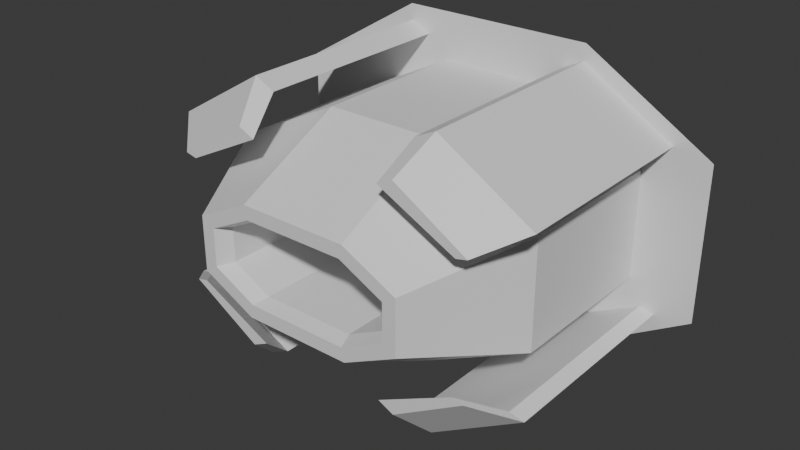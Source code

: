 # Source: BaseEngine.blend  (saved by Blender 4.5.90; exported with 4.5.12 LTS)
import bpy
from mathutils import Matrix  # noqa: F401  (used for matrix-valued properties, if any)

bpy.ops.wm.read_factory_settings(use_empty=True)
scene = bpy.context.scene
scene.name = 'Scene'

# ---- collections
col_collection = bpy.data.collections.new('Collection'); scene.collection.children.link(col_collection)

# ---- materials (node trees are filled in below, after node groups)
mat_material = bpy.data.materials.new('Material')
mat_material.alpha_threshold = 0.0
mat_material.roughness = 0.5
mat_material.line_color = (0.0, 0.0, 0.0, 1.0)

# ---- material node trees
mat_material.use_nodes = True; mat_material.node_tree.nodes.clear()
_N = mat_material.node_tree.nodes; _L = mat_material.node_tree.links
n0 = _N.new('ShaderNodeOutputMaterial'); n0.name = 'Material Output'; n0.location = (200, 100)
n1 = _N.new('ShaderNodeBsdfPrincipled'); n1.name = 'Principled BSDF'; n1.location = (-200, 100)
n1.inputs[3].default_value = 1.45
_L.new(n1.outputs[0], n0.inputs[0])
n0.is_active_output = True

# ---- world
world_world = bpy.data.worlds.new('World'); scene.world = world_world
world_world.use_nodes = True; world_world.node_tree.nodes.clear()
_N = world_world.node_tree.nodes; _L = world_world.node_tree.links
n0 = _N.new('ShaderNodeOutputWorld'); n0.name = 'World Output'; n0.location = (200, 100)
n1 = _N.new('ShaderNodeBackground'); n1.name = 'Background'; n1.location = (-200, 100)
n1.inputs[0].default_value = (0.05088, 0.05088, 0.05088, 1.0)
_L.new(n1.outputs[0], n0.inputs[0])
n0.is_active_output = True
world_world.color = (0.05088, 0.05088, 0.05088)
world_world.sun_shadow_jitter_overblur = 0.0

# ---- meshes
me_cube = bpy.data.meshes.new('Cube')
me_cube.from_pydata([(0.3, 0.09735, 0.1), (0.3, 0.09735, -0.1), (0.1753, -0.2, 0.03474), (0.1753, -0.2, -0.03474), (0.0, 0.0, 0.2), (0.0, 0.0, -0.2), (0.3, 0.0, -0.1), (0.3, 0.0, 0.1), (0.0, 0.09735, -0.2), (0.0, -0.2, 0.07532), (0.0, -0.2, -0.07532), (0.0, 0.09735, 0.2), (0.1, 0.0, 0.2), (0.09417, -0.2, -0.07532), (0.1, 0.0, -0.2), (0.1, 0.09735, 0.2), (0.1, 0.09735, -0.2), (0.09417, -0.2, 0.07532), (0.3, 0.3, 0.1), (0.3, 0.3, -0.1), (0.1, 0.3, 0.2), (0.1, 0.3, -0.2), (0.0, 0.3, -0.2), (0.0, 0.3, 0.2), (0.3232, 0.3, 0.1483), (0.3232, 0.3, -0.1483), (0.1407, 0.3, 0.2395), (0.1407, 0.3, -0.2395), (0.0, 0.3, -0.24), (0.0, 0.3, 0.24), (0.42, 0.3, 0.144), (0.42, 0.3, -0.144), (0.18, 0.3, 0.288), (0.18, 0.3, -0.288), (0.0, 0.3, -0.288), (0.0, 0.3, 0.288), (0.08, 0.3, 0.24), (0.32, 0.3, 0.12), (0.32, 0.3, -0.12), (0.08, 0.3, -0.24), (0.1786, 0.3, 0.2577), (0.1786, -0.08696, 0.2577), (0.3502, 0.3, 0.1547), (0.3502, 0.3, -0.1547), (0.1786, 0.3, -0.2577), (0.3502, -0.08696, 0.1547), (0.3502, -0.08696, -0.1547), (0.1786, -0.08696, -0.2577), (0.1407, -0.08696, 0.2395), (0.3232, -0.08696, 0.1483), (0.3232, -0.08696, -0.1483), (0.1407, -0.08696, -0.2395), (0.153, -0.1506, 0.1986), (0.2852, -0.1506, 0.1192), (0.2852, -0.1506, -0.1192), (0.153, -0.1506, -0.1986), (0.1238, -0.1506, 0.1846), (0.2645, -0.1506, 0.1143), (0.2645, -0.1506, -0.1143), (0.1238, -0.1506, -0.1846), (-0.3, 0.09735, 0.1), (-0.3, 0.09735, -0.1), (-0.1753, -0.2, 0.03474), (-0.1753, -0.2, -0.03474), (-0.3, 0.0, -0.1), (-0.3, 0.0, 0.1), (-0.1, 0.0, 0.2), (-0.09417, -0.2, -0.07532), (-0.1, 0.0, -0.2), (-0.1, 0.09735, 0.2), (-0.1, 0.09735, -0.2), (-0.09417, -0.2, 0.07532), (-0.3, 0.3, 0.1), (-0.3, 0.3, -0.1), (-0.1, 0.3, 0.2), (-0.1, 0.3, -0.2), (-0.3232, 0.3, 0.1483), (-0.3232, 0.3, -0.1483), (-0.1407, 0.3, 0.2395), (-0.1407, 0.3, -0.2395), (-0.42, 0.3, 0.144), (-0.42, 0.3, -0.144), (-0.18, 0.3, 0.288), (-0.18, 0.3, -0.288), (-0.08, 0.3, 0.24), (-0.32, 0.3, 0.12), (-0.32, 0.3, -0.12), (-0.08, 0.3, -0.24), (-0.1786, 0.3, 0.2577), (-0.1786, -0.08696, 0.2577), (-0.3502, 0.3, 0.1547), (-0.3502, 0.3, -0.1547), (-0.1786, 0.3, -0.2577), (-0.3502, -0.08696, 0.1547), (-0.3502, -0.08696, -0.1547), (-0.1786, -0.08696, -0.2577), (-0.1407, -0.08696, 0.2395), (-0.3232, -0.08696, 0.1483), (-0.3232, -0.08696, -0.1483), (-0.1407, -0.08696, -0.2395), (-0.153, -0.1506, 0.1986), (-0.2852, -0.1506, 0.1192), (-0.2852, -0.1506, -0.1192), (-0.153, -0.1506, -0.1986), (-0.1238, -0.1506, 0.1846), (-0.2645, -0.1506, 0.1143), (-0.2645, -0.1506, -0.1143), (-0.1238, -0.1506, -0.1846), (0.2, -0.2, 0.05), (0.2, -0.2, -0.05), (0.1, -0.2, -0.1), (0.1, -0.2, 0.1), (0.0, -0.2, 0.1), (0.0, -0.2, -0.1), (-0.2, -0.2, 0.05), (-0.2, -0.2, -0.05), (-0.1, -0.2, -0.1), (-0.1, -0.2, 0.1), (0.0, -0.1727, 0.06881), (0.0, -0.1727, -0.06881), (0.08604, -0.1727, 0.06881), (0.08604, -0.1727, -0.06881), (-0.08604, -0.1727, 0.06881), (-0.08604, -0.1727, -0.06881), (0.1602, -0.1727, 0.03174), (0.1602, -0.1727, -0.03174), (-0.1602, -0.1727, 0.03174), (-0.1602, -0.1727, -0.03174), (0.0, 0.03345, 0.06881), (0.0, 0.03345, -0.06881), (0.08604, 0.03345, 0.06881), (0.08604, 0.03345, -0.06881), (-0.08604, 0.03345, 0.06881), (-0.08604, 0.03345, -0.06881), (0.1602, 0.03345, 0.03174), (0.1602, 0.03345, -0.03174), (-0.1602, 0.03345, 0.03174), (-0.1602, 0.03345, -0.03174)], [], [(16, 1, 6, 14), (15, 11, 4, 12), (7, 12, 111, 108), (14, 6, 109, 110), (6, 7, 108, 109), (11, 15, 20, 23), (3, 2, 124, 125), (1, 0, 7, 6), (10, 13, 121, 119), (12, 4, 112, 111), (0, 1, 19, 18), (5, 14, 110, 113), (0, 15, 12, 7), (8, 16, 14, 5), (21, 20, 18, 19), (22, 23, 20, 21), (8, 11, 23, 22), (1, 16, 21, 19), (16, 8, 22, 21), (15, 0, 18, 20), (23, 20, 36, 29), (21, 22, 28, 39), (18, 19, 38, 37), (19, 21, 39, 38), (20, 18, 37, 36), (29, 36, 32, 35), (27, 44, 47, 51), (26, 24, 49, 48), (39, 28, 34, 33), (37, 38, 31, 30), (24, 26, 36, 37), (27, 25, 38, 39), (40, 42, 30, 32), (43, 44, 33, 31), (26, 40, 32, 36), (42, 24, 37, 30), (25, 43, 31, 38), (44, 27, 39, 33), (41, 48, 56, 52), (46, 50, 58, 54), (24, 42, 45, 49), (42, 40, 41, 45), (25, 27, 51, 50), (43, 25, 50, 46), (40, 26, 48, 41), (44, 43, 46, 47), (56, 57, 53, 52), (58, 59, 55, 54), (48, 49, 57, 56), (45, 41, 52, 53), (51, 47, 55, 59), (49, 45, 53, 57), (50, 51, 59, 58), (47, 46, 54, 55), (70, 68, 64, 61), (69, 66, 4, 11), (65, 114, 117, 66), (68, 116, 115, 64), (64, 115, 114, 65), (11, 23, 74, 69), (63, 67, 123, 127), (61, 64, 65, 60), (71, 62, 126, 122), (66, 117, 112, 4), (60, 72, 73, 61), (5, 113, 116, 68), (60, 65, 66, 69), (8, 5, 68, 70), (75, 73, 72, 74), (22, 75, 74, 23), (61, 73, 75, 70), (70, 75, 22, 8), (69, 74, 72, 60), (23, 29, 84, 74), (75, 87, 28, 22), (72, 85, 86, 73), (73, 86, 87, 75), (74, 84, 85, 72), (29, 35, 82, 84), (79, 99, 95, 92), (78, 96, 97, 76), (87, 83, 34, 28), (85, 80, 81, 86), (76, 85, 84, 78), (79, 87, 86, 77), (88, 82, 80, 90), (91, 81, 83, 92), (78, 84, 82, 88), (90, 80, 85, 76), (77, 86, 81, 91), (92, 83, 87, 79), (89, 100, 104, 96), (94, 102, 106, 98), (76, 97, 93, 90), (90, 93, 89, 88), (77, 98, 99, 79), (91, 94, 98, 77), (88, 89, 96, 78), (92, 95, 94, 91), (104, 100, 101, 105), (106, 102, 103, 107), (96, 104, 105, 97), (93, 101, 100, 89), (99, 107, 103, 95), (97, 105, 101, 93), (98, 106, 107, 99), (95, 103, 102, 94), (2, 3, 109, 108), (3, 13, 110, 109), (9, 17, 111, 112), (13, 10, 113, 110), (17, 2, 108, 111), (63, 62, 114, 115), (67, 63, 115, 116), (71, 9, 112, 117), (10, 67, 116, 113), (62, 71, 117, 114), (124, 120, 130, 134), (118, 122, 132, 128), (125, 124, 134, 135), (119, 121, 131, 129), (9, 71, 122, 118), (2, 17, 120, 124), (13, 3, 125, 121), (67, 10, 119, 123), (62, 63, 127, 126), (17, 9, 118, 120), (135, 134, 130, 131), (131, 130, 128, 129), (137, 133, 132, 136), (133, 129, 128, 132), (121, 125, 135, 131), (123, 119, 129, 133), (126, 127, 137, 136), (120, 118, 128, 130), (122, 126, 136, 132), (127, 123, 133, 137)])
_uv = me_cube.uv_layers.new(name='UVMap')
_uv.uv.foreach_set('vector', [0.3125, 0.5, 0.375, 0.5, 0.375, 0.625, 0.3125, 0.625, 0.6875, 0.5, 0.75, 0.5, 0.75, 0.625, 0.6875, 0.625, 0.625, 0.625, 0.6875, 0.625, 0.6875, 0.75, 0.625, 0.75, 0.3125, 0.625, 0.375, 0.625, 0.375, 0.75, 0.3125, 0.75, 0.375, 0.625, 0.625, 0.625, 0.625, 0.75, 0.375, 0.75, 0.75, 0.5, 0.6875, 0.5, 0.6875, 0.5, 0.75, 0.5, 0.426, 0.7654, 0.574, 0.7654, 0.574, 0.7654, 0.426, 0.7654, 0.375, 0.5, 0.625, 0.5, 0.625, 0.625, 0.375, 0.625, 0.4059, 0.875, 0.4059, 0.8161, 0.4059, 0.8161, 0.4059, 0.875, 0.6875, 0.625, 0.75, 0.625, 0.75, 0.75, 0.6875, 0.75, 0.625, 0.5, 0.375, 0.5, 0.375, 0.5, 0.625, 0.5, 0.25, 0.625, 0.3125, 0.625, 0.3125, 0.75, 0.25, 0.75, 0.625, 0.5, 0.6875, 0.5, 0.6875, 0.625, 0.625, 0.625, 0.25, 0.5, 0.3125, 0.5, 0.3125, 0.625, 0.25, 0.625, 0.375, 0.4375, 0.625, 0.4375, 0.625, 0.5, 0.375, 0.5, 0.375, 0.375, 0.625, 0.375, 0.625, 0.4375, 0.375, 0.4375, 0.0, 0.0, 0.0, 0.0, 0.0, 0.0, 0.0, 0.0, 0.375, 0.5, 0.3125, 0.5, 0.3125, 0.5, 0.375, 0.5, 0.3125, 0.5, 0.25, 0.5, 0.25, 0.5, 0.3125, 0.5, 0.6875, 0.5, 0.625, 0.5, 0.625, 0.5, 0.6875, 0.5, 0.625, 0.375, 0.625, 0.4375, 0.625, 0.4375, 0.625, 0.375, 0.375, 0.4375, 0.375, 0.375, 0.375, 0.375, 0.375, 0.4375, 0.625, 0.5, 0.375, 0.5, 0.375, 0.5, 0.625, 0.5, 0.375, 0.5, 0.375, 0.4375, 0.375, 0.4375, 0.375, 0.5, 0.625, 0.4375, 0.625, 0.5, 0.625, 0.5, 0.625, 0.4375, 0.625, 0.375, 0.625, 0.4375, 0.625, 0.4375, 0.625, 0.375, 0.375, 0.4453, 0.375, 0.4451, 0.375, 0.4451, 0.375, 0.4453, 0.625, 0.4453, 0.625, 0.4912, 0.625, 0.4912, 0.625, 0.4453, 0.375, 0.4375, 0.375, 0.375, 0.375, 0.375, 0.375, 0.4375, 0.625, 0.5, 0.375, 0.5, 0.375, 0.5, 0.625, 0.5, 0.625, 0.4912, 0.625, 0.4453, 0.625, 0.4375, 0.625, 0.5, 0.375, 0.4453, 0.375, 0.4912, 0.375, 0.5, 0.375, 0.4375, 0.625, 0.4451, 0.625, 0.4913, 0.625, 0.5, 0.625, 0.4375, 0.375, 0.4913, 0.375, 0.4451, 0.375, 0.4375, 0.375, 0.5, 0.625, 0.4453, 0.625, 0.4451, 0.625, 0.4375, 0.625, 0.4375, 0.625, 0.4913, 0.625, 0.4912, 0.625, 0.5, 0.625, 0.5, 0.375, 0.4912, 0.375, 0.4913, 0.375, 0.5, 0.375, 0.5, 0.375, 0.4451, 0.375, 0.4453, 0.375, 0.4375, 0.375, 0.4375, 0.625, 0.4451, 0.625, 0.4453, 0.625, 0.4453, 0.625, 0.4451, 0.375, 0.4913, 0.375, 0.4912, 0.375, 0.4912, 0.375, 0.4913, 0.625, 0.4912, 0.625, 0.4913, 0.625, 0.4913, 0.625, 0.4912, 0.625, 0.4913, 0.625, 0.4451, 0.625, 0.4451, 0.625, 0.4913, 0.375, 0.4912, 0.375, 0.4453, 0.375, 0.4453, 0.375, 0.4912, 0.375, 0.4913, 0.375, 0.4912, 0.375, 0.4912, 0.375, 0.4913, 0.625, 0.4451, 0.625, 0.4453, 0.625, 0.4453, 0.625, 0.4451, 0.375, 0.4451, 0.375, 0.4913, 0.375, 0.4913, 0.375, 0.4451, 0.625, 0.4453, 0.625, 0.4912, 0.625, 0.4913, 0.625, 0.4451, 0.375, 0.4912, 0.375, 0.4453, 0.375, 0.4451, 0.375, 0.4913, 0.625, 0.4453, 0.625, 0.4912, 0.625, 0.4912, 0.625, 0.4453, 0.625, 0.4913, 0.625, 0.4451, 0.625, 0.4451, 0.625, 0.4913, 0.375, 0.4453, 0.375, 0.4451, 0.375, 0.4451, 0.375, 0.4453, 0.625, 0.4912, 0.625, 0.4913, 0.625, 0.4913, 0.625, 0.4912, 0.375, 0.4912, 0.375, 0.4453, 0.375, 0.4453, 0.375, 0.4912, 0.375, 0.4451, 0.375, 0.4913, 0.375, 0.4913, 0.375, 0.4451, 0.3125, 0.5, 0.3125, 0.625, 0.375, 0.625, 0.375, 0.5, 0.6875, 0.5, 0.6875, 0.625, 0.75, 0.625, 0.75, 0.5, 0.625, 0.625, 0.625, 0.75, 0.6875, 0.75, 0.6875, 0.625, 0.3125, 0.625, 0.3125, 0.75, 0.375, 0.75, 0.375, 0.625, 0.375, 0.625, 0.375, 0.75, 0.625, 0.75, 0.625, 0.625, 0.75, 0.5, 0.75, 0.5, 0.6875, 0.5, 0.6875, 0.5, 0.426, 0.7654, 0.4059, 0.8161, 0.4059, 0.8161, 0.426, 0.7654, 0.375, 0.5, 0.375, 0.625, 0.625, 0.625, 0.625, 0.5, 0.5923, 0.8161, 0.574, 0.7654, 0.574, 0.7654, 0.5923, 0.8161, 0.6875, 0.625, 0.6875, 0.75, 0.75, 0.75, 0.75, 0.625, 0.625, 0.5, 0.625, 0.5, 0.375, 0.5, 0.375, 0.5, 0.25, 0.625, 0.25, 0.75, 0.3125, 0.75, 0.3125, 0.625, 0.625, 0.5, 0.625, 0.625, 0.6875, 0.625, 0.6875, 0.5, 0.25, 0.5, 0.25, 0.625, 0.3125, 0.625, 0.3125, 0.5, 0.375, 0.4375, 0.375, 0.5, 0.625, 0.5, 0.625, 0.4375, 0.375, 0.375, 0.375, 0.4375, 0.625, 0.4375, 0.625, 0.375, 0.375, 0.5, 0.375, 0.5, 0.3125, 0.5, 0.3125, 0.5, 0.3125, 0.5, 0.3125, 0.5, 0.25, 0.5, 0.25, 0.5, 0.6875, 0.5, 0.6875, 0.5, 0.625, 0.5, 0.625, 0.5, 0.625, 0.375, 0.625, 0.375, 0.625, 0.4375, 0.625, 0.4375, 0.375, 0.4375, 0.375, 0.4375, 0.375, 0.375, 0.375, 0.375, 0.625, 0.5, 0.625, 0.5, 0.375, 0.5, 0.375, 0.5, 0.375, 0.5, 0.375, 0.5, 0.375, 0.4375, 0.375, 0.4375, 0.625, 0.4375, 0.625, 0.4375, 0.625, 0.5, 0.625, 0.5, 0.625, 0.375, 0.625, 0.375, 0.625, 0.4375, 0.625, 0.4375, 0.375, 0.4453, 0.375, 0.4453, 0.375, 0.4451, 0.375, 0.4451, 0.625, 0.4453, 0.625, 0.4453, 0.625, 0.4912, 0.625, 0.4912, 0.375, 0.4375, 0.375, 0.4375, 0.375, 0.375, 0.375, 0.375, 0.625, 0.5, 0.625, 0.5, 0.375, 0.5, 0.375, 0.5, 0.625, 0.4912, 0.625, 0.5, 0.625, 0.4375, 0.625, 0.4453, 0.375, 0.4453, 0.375, 0.4375, 0.375, 0.5, 0.375, 0.4912, 0.625, 0.4451, 0.625, 0.4375, 0.625, 0.5, 0.625, 0.4913, 0.375, 0.4913, 0.375, 0.5, 0.375, 0.4375, 0.375, 0.4451, 0.625, 0.4453, 0.625, 0.4375, 0.625, 0.4375, 0.625, 0.4451, 0.625, 0.4913, 0.625, 0.5, 0.625, 0.5, 0.625, 0.4912, 0.375, 0.4912, 0.375, 0.5, 0.375, 0.5, 0.375, 0.4913, 0.375, 0.4451, 0.375, 0.4375, 0.375, 0.4375, 0.375, 0.4453, 0.625, 0.4451, 0.625, 0.4451, 0.625, 0.4453, 0.625, 0.4453, 0.375, 0.4913, 0.375, 0.4913, 0.375, 0.4912, 0.375, 0.4912, 0.625, 0.4912, 0.625, 0.4912, 0.625, 0.4913, 0.625, 0.4913, 0.625, 0.4913, 0.625, 0.4913, 0.625, 0.4451, 0.625, 0.4451, 0.375, 0.4912, 0.375, 0.4912, 0.375, 0.4453, 0.375, 0.4453, 0.375, 0.4913, 0.375, 0.4913, 0.375, 0.4912, 0.375, 0.4912, 0.625, 0.4451, 0.625, 0.4451, 0.625, 0.4453, 0.625, 0.4453, 0.375, 0.4451, 0.375, 0.4451, 0.375, 0.4913, 0.375, 0.4913, 0.625, 0.4453, 0.625, 0.4451, 0.625, 0.4913, 0.625, 0.4912, 0.375, 0.4912, 0.375, 0.4913, 0.375, 0.4451, 0.375, 0.4453, 0.625, 0.4453, 0.625, 0.4453, 0.625, 0.4912, 0.625, 0.4912, 0.625, 0.4913, 0.625, 0.4913, 0.625, 0.4451, 0.625, 0.4451, 0.375, 0.4453, 0.375, 0.4453, 0.375, 0.4451, 0.375, 0.4451, 0.625, 0.4912, 0.625, 0.4912, 0.625, 0.4913, 0.625, 0.4913, 0.375, 0.4912, 0.375, 0.4912, 0.375, 0.4453, 0.375, 0.4453, 0.375, 0.4451, 0.375, 0.4451, 0.375, 0.4913, 0.375, 0.4913, 0.574, 0.7654, 0.426, 0.7654, 0.375, 0.75, 0.625, 0.75, 0.426, 0.7654, 0.4059, 0.8161, 0.375, 0.8125, 0.375, 0.75, 0.5941, 0.875, 0.5923, 0.8161, 0.625, 0.8125, 0.625, 0.875, 0.4059, 0.8161, 0.4059, 0.875, 0.375, 0.875, 0.375, 0.8125, 0.5923, 0.8161, 0.574, 0.7654, 0.625, 0.75, 0.625, 0.8125, 0.426, 0.7654, 0.574, 0.7654, 0.625, 0.75, 0.375, 0.75, 0.4059, 0.8161, 0.426, 0.7654, 0.375, 0.75, 0.375, 0.8125, 0.5923, 0.8161, 0.5941, 0.875, 0.625, 0.875, 0.625, 0.8125, 0.4059, 0.875, 0.4059, 0.8161, 0.375, 0.8125, 0.375, 0.875, 0.574, 0.7654, 0.5923, 0.8161, 0.625, 0.8125, 0.625, 0.75, 0.574, 0.7654, 0.5923, 0.8161, 0.5923, 0.8161, 0.574, 0.7654, 0.5941, 0.875, 0.5923, 0.8161, 0.5923, 0.8161, 0.5941, 0.875, 0.426, 0.7654, 0.574, 0.7654, 0.574, 0.7654, 0.426, 0.7654, 0.4059, 0.875, 0.4059, 0.8161, 0.4059, 0.8161, 0.4059, 0.875, 0.5941, 0.875, 0.5923, 0.8161, 0.5923, 0.8161, 0.5941, 0.875, 0.574, 0.7654, 0.5923, 0.8161, 0.5923, 0.8161, 0.574, 0.7654, 0.4059, 0.8161, 0.426, 0.7654, 0.426, 0.7654, 0.4059, 0.8161, 0.4059, 0.8161, 0.4059, 0.875, 0.4059, 0.875, 0.4059, 0.8161, 0.574, 0.7654, 0.426, 0.7654, 0.426, 0.7654, 0.574, 0.7654, 0.5923, 0.8161, 0.5941, 0.875, 0.5941, 0.875, 0.5923, 0.8161, 0.426, 0.7654, 0.574, 0.7654, 0.5923, 0.8161, 0.4059, 0.8161, 0.4059, 0.8161, 0.5923, 0.8161, 0.5941, 0.875, 0.4059, 0.875, 0.426, 0.7654, 0.4059, 0.8161, 0.5923, 0.8161, 0.574, 0.7654, 0.4059, 0.8161, 0.4059, 0.875, 0.5941, 0.875, 0.5923, 0.8161, 0.4059, 0.8161, 0.426, 0.7654, 0.426, 0.7654, 0.4059, 0.8161, 0.4059, 0.8161, 0.4059, 0.875, 0.4059, 0.875, 0.4059, 0.8161, 0.574, 0.7654, 0.426, 0.7654, 0.426, 0.7654, 0.574, 0.7654, 0.5923, 0.8161, 0.5941, 0.875, 0.5941, 0.875, 0.5923, 0.8161, 0.5923, 0.8161, 0.574, 0.7654, 0.574, 0.7654, 0.5923, 0.8161, 0.426, 0.7654, 0.4059, 0.8161, 0.4059, 0.8161, 0.426, 0.7654])
me_cube.materials.append(mat_material)
me_cube.use_mirror_vertex_groups = False
me_cube.update()

# ---- objects
ob_basebooster = bpy.data.objects.new('BaseBooster', me_cube)

# ---- transforms, parenting, visibility, modifiers, constraints
ob_basebooster.location = (0.0, 0.0, 0.0)
ob_basebooster.lock_rotations_4d = False
ob_basebooster.empty_display_type = 'ARROWS'
ob_basebooster.lineart.crease_threshold = 0.0

# ---- collection membership
col_collection.objects.link(ob_basebooster)

# ---- scene / render settings (as saved in the file)
scene.frame_start = 1; scene.frame_end = 250; scene.frame_set(1)
scene.render.engine = 'BLENDER_EEVEE_NEXT'
bpy.context.view_layer.update()

# ---- added for rendering (the .blend has no active camera and no usable light): camera, sun
cam_auto = bpy.data.cameras.new('AutoCamera')
cam_auto.lens = 50.0
cam_auto.sensor_width = 36.0
cam_auto.clip_end = 1000.0
ob_auto_camera = bpy.data.objects.new('AutoCamera', cam_auto)
scene.collection.objects.link(ob_auto_camera)
ob_auto_camera.location = (1.04978, -1.20974, 0.839827)
ob_auto_camera.rotation_euler = (1.09748, -7.21219e-08, 0.694738)
scene.camera = ob_auto_camera
light_auto_sun = bpy.data.lights.new('AutoSun', 'SUN')
light_auto_sun.energy = 3.0
light_auto_sun.angle = 0.0523599
ob_auto_sun = bpy.data.objects.new('AutoSun', light_auto_sun)
scene.collection.objects.link(ob_auto_sun)
ob_auto_sun.rotation_euler = (0.872665, 0.174533, 0.523599)
bpy.context.view_layer.update()
